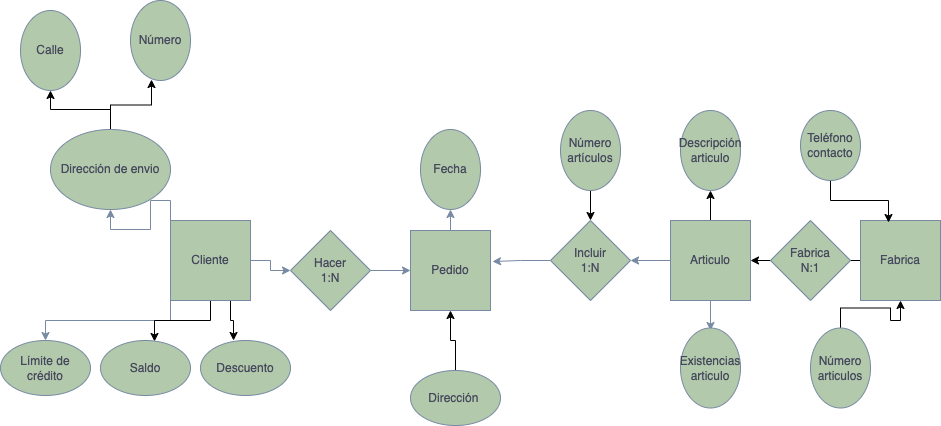

The diagram above was exported from draw.io. Its source (the exported page's mxGraphModel, read from the mxfile embedded in the PNG):
<mxGraphModel dx="1193" dy="1653" grid="1" gridSize="10" guides="1" tooltips="1" connect="1" arrows="1" fold="1" page="1" pageScale="1" pageWidth="1100" pageHeight="850" background="none" math="0" shadow="0">
  <root>
    <mxCell id="0" />
    <mxCell id="1" parent="0" />
    <mxCell id="vKAg2kBeJhQtIA-5whir-20" style="edgeStyle=orthogonalEdgeStyle;rounded=0;orthogonalLoop=1;jettySize=auto;html=1;entryX=0;entryY=0.5;entryDx=0;entryDy=0;labelBackgroundColor=none;strokeColor=#788AA3;fontColor=default;" parent="1" source="vKAg2kBeJhQtIA-5whir-1" target="vKAg2kBeJhQtIA-5whir-9" edge="1">
      <mxGeometry relative="1" as="geometry" />
    </mxCell>
    <mxCell id="nHhu3Pq3ALUq2KMn7Y_H-2" style="edgeStyle=orthogonalEdgeStyle;rounded=0;orthogonalLoop=1;jettySize=auto;html=1;exitX=0;exitY=0;exitDx=0;exitDy=0;labelBackgroundColor=none;strokeColor=#788AA3;fontColor=default;" edge="1" parent="1" source="vKAg2kBeJhQtIA-5whir-1" target="nHhu3Pq3ALUq2KMn7Y_H-1">
      <mxGeometry relative="1" as="geometry" />
    </mxCell>
    <mxCell id="nHhu3Pq3ALUq2KMn7Y_H-4" style="edgeStyle=orthogonalEdgeStyle;rounded=0;orthogonalLoop=1;jettySize=auto;html=1;exitX=0;exitY=1;exitDx=0;exitDy=0;entryX=0.5;entryY=0;entryDx=0;entryDy=0;labelBackgroundColor=none;strokeColor=#788AA3;fontColor=default;" edge="1" parent="1" source="vKAg2kBeJhQtIA-5whir-1" target="nHhu3Pq3ALUq2KMn7Y_H-3">
      <mxGeometry relative="1" as="geometry" />
    </mxCell>
    <mxCell id="nHhu3Pq3ALUq2KMn7Y_H-13" style="edgeStyle=orthogonalEdgeStyle;rounded=0;orthogonalLoop=1;jettySize=auto;html=1;entryX=0.6;entryY=0.018;entryDx=0;entryDy=0;entryPerimeter=0;" edge="1" parent="1" source="vKAg2kBeJhQtIA-5whir-1" target="nHhu3Pq3ALUq2KMn7Y_H-11">
      <mxGeometry relative="1" as="geometry" />
    </mxCell>
    <mxCell id="nHhu3Pq3ALUq2KMn7Y_H-14" style="edgeStyle=orthogonalEdgeStyle;rounded=0;orthogonalLoop=1;jettySize=auto;html=1;exitX=0.75;exitY=1;exitDx=0;exitDy=0;entryX=0.367;entryY=0;entryDx=0;entryDy=0;entryPerimeter=0;" edge="1" parent="1" source="vKAg2kBeJhQtIA-5whir-1" target="nHhu3Pq3ALUq2KMn7Y_H-12">
      <mxGeometry relative="1" as="geometry" />
    </mxCell>
    <mxCell id="vKAg2kBeJhQtIA-5whir-1" value="Cliente" style="whiteSpace=wrap;html=1;aspect=fixed;labelBackgroundColor=none;fillColor=#B2C9AB;strokeColor=#788AA3;fontColor=#46495D;rounded=0;" parent="1" vertex="1">
      <mxGeometry x="320" y="-520" width="80" height="80" as="geometry" />
    </mxCell>
    <mxCell id="vKAg2kBeJhQtIA-5whir-18" style="edgeStyle=orthogonalEdgeStyle;rounded=0;orthogonalLoop=1;jettySize=auto;html=1;exitX=0.5;exitY=0;exitDx=0;exitDy=0;entryX=0.5;entryY=1;entryDx=0;entryDy=0;labelBackgroundColor=none;strokeColor=#788AA3;fontColor=default;" parent="1" source="vKAg2kBeJhQtIA-5whir-2" edge="1">
      <mxGeometry relative="1" as="geometry">
        <mxPoint x="600" y="-531" as="targetPoint" />
      </mxGeometry>
    </mxCell>
    <mxCell id="vKAg2kBeJhQtIA-5whir-2" value="Pedido" style="whiteSpace=wrap;html=1;aspect=fixed;labelBackgroundColor=none;fillColor=#B2C9AB;strokeColor=#788AA3;fontColor=#46495D;rounded=0;" parent="1" vertex="1">
      <mxGeometry x="560" y="-510" width="80" height="80" as="geometry" />
    </mxCell>
    <mxCell id="vKAg2kBeJhQtIA-5whir-22" style="edgeStyle=orthogonalEdgeStyle;rounded=0;orthogonalLoop=1;jettySize=auto;html=1;exitX=0.5;exitY=1;exitDx=0;exitDy=0;entryX=0.5;entryY=0;entryDx=0;entryDy=0;labelBackgroundColor=none;strokeColor=#788AA3;fontColor=default;" parent="1" source="vKAg2kBeJhQtIA-5whir-5" edge="1">
      <mxGeometry relative="1" as="geometry">
        <mxPoint x="860" y="-410" as="targetPoint" />
      </mxGeometry>
    </mxCell>
    <mxCell id="vKAg2kBeJhQtIA-5whir-25" style="edgeStyle=orthogonalEdgeStyle;rounded=0;orthogonalLoop=1;jettySize=auto;html=1;entryX=1;entryY=0.5;entryDx=0;entryDy=0;labelBackgroundColor=none;strokeColor=#788AA3;fontColor=default;" parent="1" source="vKAg2kBeJhQtIA-5whir-5" target="vKAg2kBeJhQtIA-5whir-10" edge="1">
      <mxGeometry relative="1" as="geometry" />
    </mxCell>
    <mxCell id="nHhu3Pq3ALUq2KMn7Y_H-21" style="edgeStyle=orthogonalEdgeStyle;rounded=0;orthogonalLoop=1;jettySize=auto;html=1;exitX=0.5;exitY=0;exitDx=0;exitDy=0;entryX=0.5;entryY=1;entryDx=0;entryDy=0;" edge="1" parent="1" source="vKAg2kBeJhQtIA-5whir-5" target="nHhu3Pq3ALUq2KMn7Y_H-20">
      <mxGeometry relative="1" as="geometry" />
    </mxCell>
    <mxCell id="vKAg2kBeJhQtIA-5whir-5" value="Articulo" style="whiteSpace=wrap;html=1;aspect=fixed;labelBackgroundColor=none;fillColor=#B2C9AB;strokeColor=#788AA3;fontColor=#46495D;rounded=0;" parent="1" vertex="1">
      <mxGeometry x="820" y="-520" width="80" height="80" as="geometry" />
    </mxCell>
    <mxCell id="vKAg2kBeJhQtIA-5whir-21" style="edgeStyle=orthogonalEdgeStyle;rounded=0;orthogonalLoop=1;jettySize=auto;html=1;entryX=0;entryY=0.5;entryDx=0;entryDy=0;labelBackgroundColor=none;strokeColor=#788AA3;fontColor=default;" parent="1" source="vKAg2kBeJhQtIA-5whir-9" target="vKAg2kBeJhQtIA-5whir-2" edge="1">
      <mxGeometry relative="1" as="geometry" />
    </mxCell>
    <mxCell id="vKAg2kBeJhQtIA-5whir-9" value="Hacer&lt;br&gt;1:N" style="rhombus;whiteSpace=wrap;html=1;labelBackgroundColor=none;fillColor=#B2C9AB;strokeColor=#788AA3;fontColor=#46495D;rounded=0;" parent="1" vertex="1">
      <mxGeometry x="440" y="-510" width="80" height="80" as="geometry" />
    </mxCell>
    <mxCell id="vKAg2kBeJhQtIA-5whir-24" style="edgeStyle=orthogonalEdgeStyle;rounded=0;orthogonalLoop=1;jettySize=auto;html=1;entryX=1.025;entryY=0.388;entryDx=0;entryDy=0;entryPerimeter=0;labelBackgroundColor=none;strokeColor=#788AA3;fontColor=default;" parent="1" source="vKAg2kBeJhQtIA-5whir-10" target="vKAg2kBeJhQtIA-5whir-2" edge="1">
      <mxGeometry relative="1" as="geometry" />
    </mxCell>
    <mxCell id="vKAg2kBeJhQtIA-5whir-10" value="Incluir&lt;br&gt;1:N" style="rhombus;whiteSpace=wrap;html=1;labelBackgroundColor=none;fillColor=#B2C9AB;strokeColor=#788AA3;fontColor=#46495D;rounded=0;" parent="1" vertex="1">
      <mxGeometry x="700" y="-520" width="80" height="80" as="geometry" />
    </mxCell>
    <mxCell id="nHhu3Pq3ALUq2KMn7Y_H-8" style="edgeStyle=orthogonalEdgeStyle;rounded=0;hachureGap=4;orthogonalLoop=1;jettySize=auto;html=1;entryX=0.35;entryY=0.988;entryDx=0;entryDy=0;entryPerimeter=0;fontFamily=Architects Daughter;fontSource=https%3A%2F%2Ffonts.googleapis.com%2Fcss%3Ffamily%3DArchitects%2BDaughter;fontSize=16;" edge="1" parent="1" source="nHhu3Pq3ALUq2KMn7Y_H-1" target="nHhu3Pq3ALUq2KMn7Y_H-6">
      <mxGeometry relative="1" as="geometry" />
    </mxCell>
    <mxCell id="nHhu3Pq3ALUq2KMn7Y_H-9" style="edgeStyle=orthogonalEdgeStyle;rounded=0;hachureGap=4;orthogonalLoop=1;jettySize=auto;html=1;entryX=0.5;entryY=1;entryDx=0;entryDy=0;fontFamily=Architects Daughter;fontSource=https%3A%2F%2Ffonts.googleapis.com%2Fcss%3Ffamily%3DArchitects%2BDaughter;fontSize=16;" edge="1" parent="1" source="nHhu3Pq3ALUq2KMn7Y_H-1" target="nHhu3Pq3ALUq2KMn7Y_H-5">
      <mxGeometry relative="1" as="geometry" />
    </mxCell>
    <mxCell id="nHhu3Pq3ALUq2KMn7Y_H-1" value="Dirección de envio" style="ellipse;whiteSpace=wrap;html=1;labelBackgroundColor=none;fillColor=#B2C9AB;strokeColor=#788AA3;fontColor=#46495D;rounded=0;" vertex="1" parent="1">
      <mxGeometry x="200" y="-611" width="120" height="80" as="geometry" />
    </mxCell>
    <mxCell id="nHhu3Pq3ALUq2KMn7Y_H-3" value="Límite de crédito" style="ellipse;whiteSpace=wrap;html=1;labelBackgroundColor=none;fillColor=#B2C9AB;strokeColor=#788AA3;fontColor=#46495D;rounded=0;" vertex="1" parent="1">
      <mxGeometry x="150" y="-400" width="90" height="55" as="geometry" />
    </mxCell>
    <mxCell id="nHhu3Pq3ALUq2KMn7Y_H-5" value="Calle" style="ellipse;whiteSpace=wrap;html=1;labelBackgroundColor=none;fillColor=#B2C9AB;strokeColor=#788AA3;fontColor=#46495D;rounded=0;" vertex="1" parent="1">
      <mxGeometry x="170" y="-730" width="60" height="80" as="geometry" />
    </mxCell>
    <mxCell id="nHhu3Pq3ALUq2KMn7Y_H-6" value="Número" style="ellipse;whiteSpace=wrap;html=1;labelBackgroundColor=none;fillColor=#B2C9AB;strokeColor=#788AA3;fontColor=#46495D;rounded=0;" vertex="1" parent="1">
      <mxGeometry x="280" y="-740" width="60" height="80" as="geometry" />
    </mxCell>
    <mxCell id="nHhu3Pq3ALUq2KMn7Y_H-10" value="Fecha" style="ellipse;whiteSpace=wrap;html=1;labelBackgroundColor=none;fillColor=#B2C9AB;strokeColor=#788AA3;fontColor=#46495D;rounded=0;" vertex="1" parent="1">
      <mxGeometry x="570" y="-611" width="60" height="80" as="geometry" />
    </mxCell>
    <mxCell id="nHhu3Pq3ALUq2KMn7Y_H-11" value="Saldo" style="ellipse;whiteSpace=wrap;html=1;labelBackgroundColor=none;fillColor=#B2C9AB;strokeColor=#788AA3;fontColor=#46495D;rounded=0;" vertex="1" parent="1">
      <mxGeometry x="250" y="-400" width="90" height="55" as="geometry" />
    </mxCell>
    <mxCell id="nHhu3Pq3ALUq2KMn7Y_H-12" value="Descuento" style="ellipse;whiteSpace=wrap;html=1;labelBackgroundColor=none;fillColor=#B2C9AB;strokeColor=#788AA3;fontColor=#46495D;rounded=0;" vertex="1" parent="1">
      <mxGeometry x="350" y="-400" width="90" height="55" as="geometry" />
    </mxCell>
    <mxCell id="nHhu3Pq3ALUq2KMn7Y_H-16" style="edgeStyle=orthogonalEdgeStyle;rounded=0;orthogonalLoop=1;jettySize=auto;html=1;entryX=0.5;entryY=1;entryDx=0;entryDy=0;" edge="1" parent="1" source="nHhu3Pq3ALUq2KMn7Y_H-15" target="vKAg2kBeJhQtIA-5whir-2">
      <mxGeometry relative="1" as="geometry" />
    </mxCell>
    <mxCell id="nHhu3Pq3ALUq2KMn7Y_H-15" value="Dirección&amp;nbsp;" style="ellipse;whiteSpace=wrap;html=1;labelBackgroundColor=none;fillColor=#B2C9AB;strokeColor=#788AA3;fontColor=#46495D;rounded=0;" vertex="1" parent="1">
      <mxGeometry x="560" y="-370" width="90" height="55" as="geometry" />
    </mxCell>
    <mxCell id="nHhu3Pq3ALUq2KMn7Y_H-18" style="edgeStyle=orthogonalEdgeStyle;rounded=0;orthogonalLoop=1;jettySize=auto;html=1;" edge="1" parent="1" source="nHhu3Pq3ALUq2KMn7Y_H-17" target="vKAg2kBeJhQtIA-5whir-10">
      <mxGeometry relative="1" as="geometry" />
    </mxCell>
    <mxCell id="nHhu3Pq3ALUq2KMn7Y_H-17" value="Número artículos" style="ellipse;whiteSpace=wrap;html=1;labelBackgroundColor=none;fillColor=#B2C9AB;strokeColor=#788AA3;fontColor=#46495D;rounded=0;" vertex="1" parent="1">
      <mxGeometry x="710" y="-630" width="60" height="80" as="geometry" />
    </mxCell>
    <mxCell id="nHhu3Pq3ALUq2KMn7Y_H-19" value="Existencias articulo" style="ellipse;whiteSpace=wrap;html=1;labelBackgroundColor=none;fillColor=#B2C9AB;strokeColor=#788AA3;fontColor=#46495D;rounded=0;" vertex="1" parent="1">
      <mxGeometry x="830" y="-412.5" width="60" height="80" as="geometry" />
    </mxCell>
    <mxCell id="nHhu3Pq3ALUq2KMn7Y_H-20" value="Descripción articulo" style="ellipse;whiteSpace=wrap;html=1;labelBackgroundColor=none;fillColor=#B2C9AB;strokeColor=#788AA3;fontColor=#46495D;rounded=0;" vertex="1" parent="1">
      <mxGeometry x="830" y="-630" width="60" height="80" as="geometry" />
    </mxCell>
    <mxCell id="nHhu3Pq3ALUq2KMn7Y_H-23" style="edgeStyle=orthogonalEdgeStyle;rounded=0;orthogonalLoop=1;jettySize=auto;html=1;entryX=1;entryY=0.5;entryDx=0;entryDy=0;" edge="1" parent="1" source="nHhu3Pq3ALUq2KMn7Y_H-22" target="vKAg2kBeJhQtIA-5whir-5">
      <mxGeometry relative="1" as="geometry" />
    </mxCell>
    <mxCell id="nHhu3Pq3ALUq2KMn7Y_H-22" value="Fabrica" style="whiteSpace=wrap;html=1;aspect=fixed;labelBackgroundColor=none;fillColor=#B2C9AB;strokeColor=#788AA3;fontColor=#46495D;rounded=0;" vertex="1" parent="1">
      <mxGeometry x="1010" y="-520" width="80" height="80" as="geometry" />
    </mxCell>
    <mxCell id="nHhu3Pq3ALUq2KMn7Y_H-26" style="edgeStyle=orthogonalEdgeStyle;rounded=0;orthogonalLoop=1;jettySize=auto;html=1;exitX=0.5;exitY=0;exitDx=0;exitDy=0;entryX=0.5;entryY=1;entryDx=0;entryDy=0;" edge="1" parent="1" source="nHhu3Pq3ALUq2KMn7Y_H-24" target="nHhu3Pq3ALUq2KMn7Y_H-22">
      <mxGeometry relative="1" as="geometry" />
    </mxCell>
    <mxCell id="nHhu3Pq3ALUq2KMn7Y_H-24" value="Número articulos" style="ellipse;whiteSpace=wrap;html=1;labelBackgroundColor=none;fillColor=#B2C9AB;strokeColor=#788AA3;fontColor=#46495D;rounded=0;" vertex="1" parent="1">
      <mxGeometry x="960" y="-412.5" width="60" height="80" as="geometry" />
    </mxCell>
    <mxCell id="nHhu3Pq3ALUq2KMn7Y_H-27" style="edgeStyle=orthogonalEdgeStyle;rounded=0;orthogonalLoop=1;jettySize=auto;html=1;entryX=0.35;entryY=0.025;entryDx=0;entryDy=0;entryPerimeter=0;" edge="1" parent="1" source="nHhu3Pq3ALUq2KMn7Y_H-25" target="nHhu3Pq3ALUq2KMn7Y_H-22">
      <mxGeometry relative="1" as="geometry" />
    </mxCell>
    <mxCell id="nHhu3Pq3ALUq2KMn7Y_H-25" value="Teléfono contacto" style="ellipse;whiteSpace=wrap;html=1;labelBackgroundColor=none;fillColor=#B2C9AB;strokeColor=#788AA3;fontColor=#46495D;rounded=0;" vertex="1" parent="1">
      <mxGeometry x="950" y="-630" width="60" height="70" as="geometry" />
    </mxCell>
    <mxCell id="nHhu3Pq3ALUq2KMn7Y_H-28" value="Fabrica&lt;br&gt;N:1" style="rhombus;whiteSpace=wrap;html=1;labelBackgroundColor=none;fillColor=#B2C9AB;strokeColor=#788AA3;fontColor=#46495D;rounded=0;" vertex="1" parent="1">
      <mxGeometry x="920" y="-520" width="80" height="80" as="geometry" />
    </mxCell>
  </root>
</mxGraphModel>